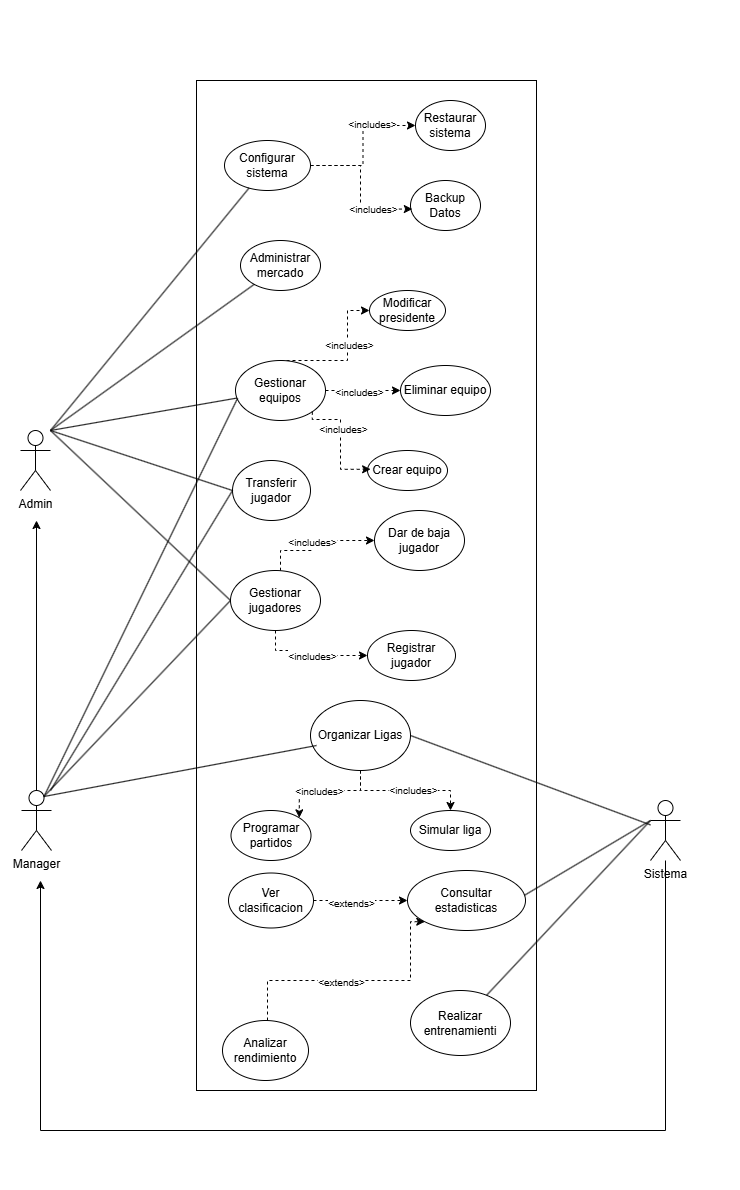

The diagram above was exported from draw.io. Its source (the exported page's mxGraphModel, read from the mxfile embedded in the PNG):
<mxGraphModel dx="1979" dy="1146" grid="1" gridSize="10" guides="1" tooltips="1" connect="1" arrows="1" fold="1" page="1" pageScale="1" pageWidth="827" pageHeight="1169" math="0" shadow="0">
  <root>
    <mxCell id="0" />
    <mxCell id="1" parent="0" />
    <mxCell id="tmvaz4x90wZOpn-WAA71-89" value="" style="rounded=0;whiteSpace=wrap;html=1;strokeColor=none;" vertex="1" parent="1">
      <mxGeometry x="40" y="20" width="740" height="1190" as="geometry" />
    </mxCell>
    <mxCell id="tmvaz4x90wZOpn-WAA71-1" value="Admin" style="shape=umlActor;verticalLabelPosition=bottom;verticalAlign=top;html=1;outlineConnect=0;" vertex="1" parent="1">
      <mxGeometry x="60" y="450" width="30" height="60" as="geometry" />
    </mxCell>
    <mxCell id="tmvaz4x90wZOpn-WAA71-6" style="edgeStyle=orthogonalEdgeStyle;rounded=0;orthogonalLoop=1;jettySize=auto;html=1;" edge="1" parent="1" source="tmvaz4x90wZOpn-WAA71-2">
      <mxGeometry relative="1" as="geometry">
        <mxPoint x="76" y="540" as="targetPoint" />
      </mxGeometry>
    </mxCell>
    <mxCell id="tmvaz4x90wZOpn-WAA71-2" value="Manager" style="shape=umlActor;verticalLabelPosition=bottom;verticalAlign=top;html=1;outlineConnect=0;" vertex="1" parent="1">
      <mxGeometry x="61" y="810" width="30" height="60" as="geometry" />
    </mxCell>
    <mxCell id="tmvaz4x90wZOpn-WAA71-8" value="" style="rounded=0;whiteSpace=wrap;html=1;" vertex="1" parent="1">
      <mxGeometry x="236" y="100" width="340" height="1010" as="geometry" />
    </mxCell>
    <mxCell id="tmvaz4x90wZOpn-WAA71-9" value="Administrar mercado" style="html=1;align=center;verticalAlign=middle;whiteSpace=wrap;rounded=0;shape=ellipse;perimeter=ellipsePerimeter;" vertex="1" parent="1">
      <mxGeometry x="280" y="260" width="80" height="50" as="geometry" />
    </mxCell>
    <mxCell id="tmvaz4x90wZOpn-WAA71-75" style="edgeStyle=orthogonalEdgeStyle;rounded=0;orthogonalLoop=1;jettySize=auto;html=1;entryX=1;entryY=0;entryDx=0;entryDy=0;dashed=1;" edge="1" parent="1" source="tmvaz4x90wZOpn-WAA71-10" target="tmvaz4x90wZOpn-WAA71-27">
      <mxGeometry relative="1" as="geometry" />
    </mxCell>
    <mxCell id="tmvaz4x90wZOpn-WAA71-81" value="&lt;span style=&quot;font-size: 10px;&quot;&gt;&amp;lt;includes&amp;gt;&lt;/span&gt;" style="edgeLabel;html=1;align=center;verticalAlign=middle;resizable=0;points=[];" vertex="1" connectable="0" parent="tmvaz4x90wZOpn-WAA71-75">
      <mxGeometry x="0.1369" relative="1" as="geometry">
        <mxPoint as="offset" />
      </mxGeometry>
    </mxCell>
    <mxCell id="tmvaz4x90wZOpn-WAA71-76" style="edgeStyle=orthogonalEdgeStyle;rounded=0;orthogonalLoop=1;jettySize=auto;html=1;entryX=0.5;entryY=0;entryDx=0;entryDy=0;dashed=1;" edge="1" parent="1" source="tmvaz4x90wZOpn-WAA71-10" target="tmvaz4x90wZOpn-WAA71-13">
      <mxGeometry relative="1" as="geometry" />
    </mxCell>
    <mxCell id="tmvaz4x90wZOpn-WAA71-80" value="&lt;span style=&quot;font-size: 10px;&quot;&gt;&amp;lt;includes&amp;gt;&lt;/span&gt;" style="edgeLabel;html=1;align=center;verticalAlign=middle;resizable=0;points=[];" vertex="1" connectable="0" parent="tmvaz4x90wZOpn-WAA71-76">
      <mxGeometry x="0.1071" y="1" relative="1" as="geometry">
        <mxPoint as="offset" />
      </mxGeometry>
    </mxCell>
    <mxCell id="tmvaz4x90wZOpn-WAA71-10" value="Organizar Ligas" style="html=1;align=center;verticalAlign=middle;whiteSpace=wrap;rounded=0;shape=ellipse;perimeter=ellipsePerimeter;" vertex="1" parent="1">
      <mxGeometry x="350" y="720" width="100" height="70" as="geometry" />
    </mxCell>
    <mxCell id="tmvaz4x90wZOpn-WAA71-51" style="edgeStyle=orthogonalEdgeStyle;rounded=0;orthogonalLoop=1;jettySize=auto;html=1;entryX=0;entryY=0.5;entryDx=0;entryDy=0;dashed=1;" edge="1" parent="1" source="tmvaz4x90wZOpn-WAA71-11" target="tmvaz4x90wZOpn-WAA71-24">
      <mxGeometry relative="1" as="geometry" />
    </mxCell>
    <mxCell id="tmvaz4x90wZOpn-WAA71-87" value="&lt;span style=&quot;font-size: 10px;&quot;&gt;&amp;lt;includes&amp;gt;&lt;/span&gt;" style="edgeLabel;html=1;align=center;verticalAlign=middle;resizable=0;points=[];" vertex="1" connectable="0" parent="tmvaz4x90wZOpn-WAA71-51">
      <mxGeometry x="0.396" y="2" relative="1" as="geometry">
        <mxPoint as="offset" />
      </mxGeometry>
    </mxCell>
    <mxCell id="tmvaz4x90wZOpn-WAA71-11" value="Configurar sistema" style="html=1;align=center;verticalAlign=middle;whiteSpace=wrap;rounded=0;shape=ellipse;perimeter=ellipsePerimeter;" vertex="1" parent="1">
      <mxGeometry x="264" y="160" width="86" height="50" as="geometry" />
    </mxCell>
    <mxCell id="tmvaz4x90wZOpn-WAA71-13" value="Simular liga" style="html=1;align=center;verticalAlign=middle;whiteSpace=wrap;rounded=0;shape=ellipse;perimeter=ellipsePerimeter;" vertex="1" parent="1">
      <mxGeometry x="450" y="830" width="80" height="40" as="geometry" />
    </mxCell>
    <mxCell id="tmvaz4x90wZOpn-WAA71-14" value="Crear equipo" style="html=1;align=center;verticalAlign=middle;whiteSpace=wrap;rounded=0;shape=ellipse;perimeter=ellipsePerimeter;" vertex="1" parent="1">
      <mxGeometry x="407" y="470" width="80" height="40" as="geometry" />
    </mxCell>
    <mxCell id="tmvaz4x90wZOpn-WAA71-48" style="edgeStyle=orthogonalEdgeStyle;rounded=0;orthogonalLoop=1;jettySize=auto;html=1;entryX=0;entryY=0.5;entryDx=0;entryDy=0;dashed=1;" edge="1" parent="1" source="tmvaz4x90wZOpn-WAA71-15" target="tmvaz4x90wZOpn-WAA71-23">
      <mxGeometry relative="1" as="geometry">
        <Array as="points">
          <mxPoint x="387" y="380" />
          <mxPoint x="387" y="330" />
        </Array>
      </mxGeometry>
    </mxCell>
    <mxCell id="tmvaz4x90wZOpn-WAA71-86" value="&lt;span style=&quot;font-size: 10px;&quot;&gt;&amp;lt;includes&amp;gt;&lt;/span&gt;" style="edgeLabel;html=1;align=center;verticalAlign=middle;resizable=0;points=[];" vertex="1" connectable="0" parent="tmvaz4x90wZOpn-WAA71-48">
      <mxGeometry x="0.1987" y="-1" relative="1" as="geometry">
        <mxPoint as="offset" />
      </mxGeometry>
    </mxCell>
    <mxCell id="tmvaz4x90wZOpn-WAA71-53" style="edgeStyle=orthogonalEdgeStyle;rounded=0;orthogonalLoop=1;jettySize=auto;html=1;entryX=0;entryY=0.5;entryDx=0;entryDy=0;dashed=1;" edge="1" parent="1" source="tmvaz4x90wZOpn-WAA71-15" target="tmvaz4x90wZOpn-WAA71-16">
      <mxGeometry relative="1" as="geometry" />
    </mxCell>
    <mxCell id="tmvaz4x90wZOpn-WAA71-85" value="&lt;span style=&quot;font-size: 10px;&quot;&gt;&amp;lt;includes&amp;gt;&lt;/span&gt;" style="edgeLabel;html=1;align=center;verticalAlign=middle;resizable=0;points=[];" vertex="1" connectable="0" parent="tmvaz4x90wZOpn-WAA71-53">
      <mxGeometry x="-0.1172" y="-1" relative="1" as="geometry">
        <mxPoint as="offset" />
      </mxGeometry>
    </mxCell>
    <mxCell id="tmvaz4x90wZOpn-WAA71-15" value="Gestionar equipos" style="html=1;align=center;verticalAlign=middle;whiteSpace=wrap;rounded=0;shape=ellipse;perimeter=ellipsePerimeter;" vertex="1" parent="1">
      <mxGeometry x="275" y="380" width="90" height="60" as="geometry" />
    </mxCell>
    <mxCell id="tmvaz4x90wZOpn-WAA71-16" value="Eliminar equipo" style="html=1;align=center;verticalAlign=middle;whiteSpace=wrap;rounded=0;shape=ellipse;perimeter=ellipsePerimeter;" vertex="1" parent="1">
      <mxGeometry x="440" y="385" width="90" height="50" as="geometry" />
    </mxCell>
    <mxCell id="tmvaz4x90wZOpn-WAA71-30" style="edgeStyle=orthogonalEdgeStyle;rounded=0;orthogonalLoop=1;jettySize=auto;html=1;" edge="1" parent="1" source="tmvaz4x90wZOpn-WAA71-21">
      <mxGeometry relative="1" as="geometry">
        <mxPoint x="80" y="900" as="targetPoint" />
        <Array as="points">
          <mxPoint x="705" y="1150" />
          <mxPoint x="80" y="1150" />
        </Array>
      </mxGeometry>
    </mxCell>
    <mxCell id="tmvaz4x90wZOpn-WAA71-21" value="Sistema" style="shape=umlActor;verticalLabelPosition=bottom;verticalAlign=top;html=1;outlineConnect=0;" vertex="1" parent="1">
      <mxGeometry x="690" y="820" width="30" height="60" as="geometry" />
    </mxCell>
    <mxCell id="tmvaz4x90wZOpn-WAA71-22" value="Backup Datos" style="html=1;align=center;verticalAlign=middle;whiteSpace=wrap;rounded=0;shape=ellipse;perimeter=ellipsePerimeter;" vertex="1" parent="1">
      <mxGeometry x="450" y="200" width="70" height="50" as="geometry" />
    </mxCell>
    <mxCell id="tmvaz4x90wZOpn-WAA71-23" value="Modificar presidente" style="html=1;align=center;verticalAlign=middle;whiteSpace=wrap;rounded=0;shape=ellipse;perimeter=ellipsePerimeter;" vertex="1" parent="1">
      <mxGeometry x="409" y="310" width="76" height="40" as="geometry" />
    </mxCell>
    <mxCell id="tmvaz4x90wZOpn-WAA71-24" value="Restaurar sistema" style="html=1;align=center;verticalAlign=middle;whiteSpace=wrap;rounded=0;shape=ellipse;perimeter=ellipsePerimeter;" vertex="1" parent="1">
      <mxGeometry x="455" y="120" width="70" height="50" as="geometry" />
    </mxCell>
    <mxCell id="tmvaz4x90wZOpn-WAA71-25" value="Dar de baja jugador" style="html=1;align=center;verticalAlign=middle;whiteSpace=wrap;rounded=0;shape=ellipse;perimeter=ellipsePerimeter;" vertex="1" parent="1">
      <mxGeometry x="414" y="530" width="90" height="60" as="geometry" />
    </mxCell>
    <mxCell id="tmvaz4x90wZOpn-WAA71-26" value="Registrar jugador" style="html=1;align=center;verticalAlign=middle;whiteSpace=wrap;rounded=0;shape=ellipse;perimeter=ellipsePerimeter;" vertex="1" parent="1">
      <mxGeometry x="407" y="650" width="88" height="50" as="geometry" />
    </mxCell>
    <mxCell id="tmvaz4x90wZOpn-WAA71-27" value="Programar partidos" style="html=1;align=center;verticalAlign=middle;whiteSpace=wrap;rounded=0;shape=ellipse;perimeter=ellipsePerimeter;" vertex="1" parent="1">
      <mxGeometry x="270.5" y="830" width="80" height="50" as="geometry" />
    </mxCell>
    <mxCell id="tmvaz4x90wZOpn-WAA71-33" value="" style="endArrow=none;html=1;rounded=0;" edge="1" parent="1" target="tmvaz4x90wZOpn-WAA71-9">
      <mxGeometry width="50" height="50" relative="1" as="geometry">
        <mxPoint x="90" y="450" as="sourcePoint" />
        <mxPoint x="140" y="400" as="targetPoint" />
      </mxGeometry>
    </mxCell>
    <mxCell id="tmvaz4x90wZOpn-WAA71-34" value="" style="endArrow=none;html=1;rounded=0;" edge="1" parent="1" target="tmvaz4x90wZOpn-WAA71-11">
      <mxGeometry width="50" height="50" relative="1" as="geometry">
        <mxPoint x="90" y="450" as="sourcePoint" />
        <mxPoint x="237" y="246" as="targetPoint" />
      </mxGeometry>
    </mxCell>
    <mxCell id="tmvaz4x90wZOpn-WAA71-55" style="edgeStyle=orthogonalEdgeStyle;rounded=0;orthogonalLoop=1;jettySize=auto;html=1;entryX=0;entryY=0.5;entryDx=0;entryDy=0;dashed=1;" edge="1" parent="1" source="tmvaz4x90wZOpn-WAA71-38" target="tmvaz4x90wZOpn-WAA71-25">
      <mxGeometry relative="1" as="geometry">
        <Array as="points">
          <mxPoint x="320" y="570" />
          <mxPoint x="352" y="570" />
          <mxPoint x="352" y="560" />
        </Array>
      </mxGeometry>
    </mxCell>
    <mxCell id="tmvaz4x90wZOpn-WAA71-83" value="&lt;span style=&quot;font-size: 10px;&quot;&gt;&amp;lt;includes&amp;gt;&lt;/span&gt;" style="edgeLabel;html=1;align=center;verticalAlign=middle;resizable=0;points=[];" vertex="1" connectable="0" parent="tmvaz4x90wZOpn-WAA71-55">
      <mxGeometry x="-0.0187" y="1" relative="1" as="geometry">
        <mxPoint as="offset" />
      </mxGeometry>
    </mxCell>
    <mxCell id="tmvaz4x90wZOpn-WAA71-56" style="edgeStyle=orthogonalEdgeStyle;rounded=0;orthogonalLoop=1;jettySize=auto;html=1;dashed=1;" edge="1" parent="1" source="tmvaz4x90wZOpn-WAA71-38" target="tmvaz4x90wZOpn-WAA71-26">
      <mxGeometry relative="1" as="geometry">
        <Array as="points">
          <mxPoint x="315" y="670" />
          <mxPoint x="350" y="670" />
          <mxPoint x="350" y="675" />
        </Array>
      </mxGeometry>
    </mxCell>
    <mxCell id="tmvaz4x90wZOpn-WAA71-82" value="&lt;span style=&quot;font-size: 10px;&quot;&gt;&amp;lt;includes&amp;gt;&lt;/span&gt;" style="edgeLabel;html=1;align=center;verticalAlign=middle;resizable=0;points=[];" vertex="1" connectable="0" parent="tmvaz4x90wZOpn-WAA71-56">
      <mxGeometry x="0.0435" relative="1" as="geometry">
        <mxPoint as="offset" />
      </mxGeometry>
    </mxCell>
    <mxCell id="tmvaz4x90wZOpn-WAA71-38" value="Gestionar jugadores" style="html=1;align=center;verticalAlign=middle;whiteSpace=wrap;rounded=0;shape=ellipse;perimeter=ellipsePerimeter;" vertex="1" parent="1">
      <mxGeometry x="270" y="590" width="90" height="60" as="geometry" />
    </mxCell>
    <mxCell id="tmvaz4x90wZOpn-WAA71-69" style="edgeStyle=orthogonalEdgeStyle;rounded=0;orthogonalLoop=1;jettySize=auto;html=1;entryX=0;entryY=0.5;entryDx=0;entryDy=0;dashed=1;" edge="1" parent="1" source="tmvaz4x90wZOpn-WAA71-40" target="tmvaz4x90wZOpn-WAA71-42">
      <mxGeometry relative="1" as="geometry" />
    </mxCell>
    <mxCell id="tmvaz4x90wZOpn-WAA71-78" value="&lt;font style=&quot;font-size: 10px;&quot;&gt;&amp;lt;extends&amp;gt;&lt;/font&gt;" style="edgeLabel;html=1;align=center;verticalAlign=middle;resizable=0;points=[];" vertex="1" connectable="0" parent="tmvaz4x90wZOpn-WAA71-69">
      <mxGeometry x="-0.2164" y="-2" relative="1" as="geometry">
        <mxPoint as="offset" />
      </mxGeometry>
    </mxCell>
    <mxCell id="tmvaz4x90wZOpn-WAA71-40" value="Ver clasificacion" style="html=1;align=center;verticalAlign=middle;whiteSpace=wrap;rounded=0;shape=ellipse;perimeter=ellipsePerimeter;" vertex="1" parent="1">
      <mxGeometry x="268" y="892.5" width="85" height="55" as="geometry" />
    </mxCell>
    <mxCell id="tmvaz4x90wZOpn-WAA71-41" value="Realizar entrenamienti" style="html=1;align=center;verticalAlign=middle;whiteSpace=wrap;rounded=0;shape=ellipse;perimeter=ellipsePerimeter;" vertex="1" parent="1">
      <mxGeometry x="450" y="1010" width="100" height="65" as="geometry" />
    </mxCell>
    <mxCell id="tmvaz4x90wZOpn-WAA71-42" value="Consultar estadisticas" style="html=1;align=center;verticalAlign=middle;whiteSpace=wrap;rounded=0;shape=ellipse;perimeter=ellipsePerimeter;" vertex="1" parent="1">
      <mxGeometry x="447" y="890" width="118" height="60" as="geometry" />
    </mxCell>
    <mxCell id="tmvaz4x90wZOpn-WAA71-68" style="edgeStyle=orthogonalEdgeStyle;rounded=0;orthogonalLoop=1;jettySize=auto;html=1;entryX=0;entryY=1;entryDx=0;entryDy=0;dashed=1;" edge="1" parent="1" source="tmvaz4x90wZOpn-WAA71-43" target="tmvaz4x90wZOpn-WAA71-42">
      <mxGeometry relative="1" as="geometry">
        <Array as="points">
          <mxPoint x="307" y="1000" />
          <mxPoint x="450" y="1000" />
          <mxPoint x="450" y="941" />
        </Array>
      </mxGeometry>
    </mxCell>
    <mxCell id="tmvaz4x90wZOpn-WAA71-79" value="&lt;span style=&quot;font-size: 10px;&quot;&gt;&amp;lt;extends&amp;gt;&lt;/span&gt;" style="edgeLabel;html=1;align=center;verticalAlign=middle;resizable=0;points=[];" vertex="1" connectable="0" parent="tmvaz4x90wZOpn-WAA71-68">
      <mxGeometry x="-0.1105" y="-1" relative="1" as="geometry">
        <mxPoint as="offset" />
      </mxGeometry>
    </mxCell>
    <mxCell id="tmvaz4x90wZOpn-WAA71-43" value="Analizar rendimiento" style="html=1;align=center;verticalAlign=middle;whiteSpace=wrap;rounded=0;shape=ellipse;perimeter=ellipsePerimeter;" vertex="1" parent="1">
      <mxGeometry x="262" y="1040" width="86" height="60" as="geometry" />
    </mxCell>
    <mxCell id="tmvaz4x90wZOpn-WAA71-52" style="edgeStyle=orthogonalEdgeStyle;rounded=0;orthogonalLoop=1;jettySize=auto;html=1;entryX=0.026;entryY=0.571;entryDx=0;entryDy=0;entryPerimeter=0;dashed=1;" edge="1" parent="1" source="tmvaz4x90wZOpn-WAA71-11" target="tmvaz4x90wZOpn-WAA71-22">
      <mxGeometry relative="1" as="geometry" />
    </mxCell>
    <mxCell id="tmvaz4x90wZOpn-WAA71-88" value="&lt;span style=&quot;font-size: 10px;&quot;&gt;&amp;lt;includes&amp;gt;&lt;/span&gt;" style="edgeLabel;html=1;align=center;verticalAlign=middle;resizable=0;points=[];" vertex="1" connectable="0" parent="tmvaz4x90wZOpn-WAA71-52">
      <mxGeometry x="0.4604" relative="1" as="geometry">
        <mxPoint as="offset" />
      </mxGeometry>
    </mxCell>
    <mxCell id="tmvaz4x90wZOpn-WAA71-54" style="edgeStyle=orthogonalEdgeStyle;rounded=0;orthogonalLoop=1;jettySize=auto;html=1;entryX=0.039;entryY=0.47;entryDx=0;entryDy=0;entryPerimeter=0;exitX=1;exitY=1;exitDx=0;exitDy=0;dashed=1;" edge="1" parent="1" source="tmvaz4x90wZOpn-WAA71-15" target="tmvaz4x90wZOpn-WAA71-14">
      <mxGeometry relative="1" as="geometry">
        <Array as="points">
          <mxPoint x="352" y="439" />
          <mxPoint x="380" y="439" />
          <mxPoint x="380" y="489" />
        </Array>
      </mxGeometry>
    </mxCell>
    <mxCell id="tmvaz4x90wZOpn-WAA71-84" value="&lt;span style=&quot;font-size: 10px;&quot;&gt;&amp;lt;includes&amp;gt;&lt;/span&gt;" style="edgeLabel;html=1;align=center;verticalAlign=middle;resizable=0;points=[];" vertex="1" connectable="0" parent="tmvaz4x90wZOpn-WAA71-54">
      <mxGeometry x="-0.2167" y="2" relative="1" as="geometry">
        <mxPoint as="offset" />
      </mxGeometry>
    </mxCell>
    <mxCell id="tmvaz4x90wZOpn-WAA71-60" value="Transferir jugador" style="html=1;align=center;verticalAlign=middle;whiteSpace=wrap;rounded=0;shape=ellipse;perimeter=ellipsePerimeter;" vertex="1" parent="1">
      <mxGeometry x="272" y="480" width="78" height="60" as="geometry" />
    </mxCell>
    <mxCell id="tmvaz4x90wZOpn-WAA71-61" value="" style="endArrow=none;html=1;rounded=0;entryX=0;entryY=0.5;entryDx=0;entryDy=0;" edge="1" parent="1" target="tmvaz4x90wZOpn-WAA71-60">
      <mxGeometry width="50" height="50" relative="1" as="geometry">
        <mxPoint x="90" y="450" as="sourcePoint" />
        <mxPoint x="384" y="440" as="targetPoint" />
      </mxGeometry>
    </mxCell>
    <mxCell id="tmvaz4x90wZOpn-WAA71-62" value="" style="endArrow=none;html=1;rounded=0;" edge="1" parent="1" target="tmvaz4x90wZOpn-WAA71-15">
      <mxGeometry width="50" height="50" relative="1" as="geometry">
        <mxPoint x="90" y="450" as="sourcePoint" />
        <mxPoint x="384" y="440" as="targetPoint" />
      </mxGeometry>
    </mxCell>
    <mxCell id="tmvaz4x90wZOpn-WAA71-63" value="" style="endArrow=none;html=1;rounded=0;entryX=1;entryY=0.5;entryDx=0;entryDy=0;" edge="1" parent="1" source="tmvaz4x90wZOpn-WAA71-21" target="tmvaz4x90wZOpn-WAA71-10">
      <mxGeometry width="50" height="50" relative="1" as="geometry">
        <mxPoint x="280" y="666" as="sourcePoint" />
        <mxPoint x="484" y="520" as="targetPoint" />
      </mxGeometry>
    </mxCell>
    <mxCell id="tmvaz4x90wZOpn-WAA71-64" value="" style="endArrow=none;html=1;rounded=0;entryX=0;entryY=0.5;entryDx=0;entryDy=0;" edge="1" parent="1" target="tmvaz4x90wZOpn-WAA71-38">
      <mxGeometry width="50" height="50" relative="1" as="geometry">
        <mxPoint x="90" y="450" as="sourcePoint" />
        <mxPoint x="394" y="550" as="targetPoint" />
      </mxGeometry>
    </mxCell>
    <mxCell id="tmvaz4x90wZOpn-WAA71-65" value="" style="endArrow=none;html=1;rounded=0;" edge="1" parent="1" target="tmvaz4x90wZOpn-WAA71-41">
      <mxGeometry width="50" height="50" relative="1" as="geometry">
        <mxPoint x="690" y="840" as="sourcePoint" />
        <mxPoint x="610" y="800" as="targetPoint" />
      </mxGeometry>
    </mxCell>
    <mxCell id="tmvaz4x90wZOpn-WAA71-66" value="" style="endArrow=none;html=1;rounded=0;entryX=0.99;entryY=0.415;entryDx=0;entryDy=0;entryPerimeter=0;" edge="1" parent="1" target="tmvaz4x90wZOpn-WAA71-42">
      <mxGeometry width="50" height="50" relative="1" as="geometry">
        <mxPoint x="690" y="840" as="sourcePoint" />
        <mxPoint x="597" y="880" as="targetPoint" />
      </mxGeometry>
    </mxCell>
    <mxCell id="tmvaz4x90wZOpn-WAA71-71" value="" style="endArrow=none;html=1;rounded=0;entryX=0.022;entryY=0.633;entryDx=0;entryDy=0;exitX=0.75;exitY=0.1;exitDx=0;exitDy=0;exitPerimeter=0;entryPerimeter=0;" edge="1" parent="1" source="tmvaz4x90wZOpn-WAA71-2" target="tmvaz4x90wZOpn-WAA71-15">
      <mxGeometry width="50" height="50" relative="1" as="geometry">
        <mxPoint x="170" y="550" as="sourcePoint" />
        <mxPoint x="350" y="720" as="targetPoint" />
      </mxGeometry>
    </mxCell>
    <mxCell id="tmvaz4x90wZOpn-WAA71-72" value="" style="endArrow=none;html=1;rounded=0;entryX=0;entryY=0.5;entryDx=0;entryDy=0;exitX=0.75;exitY=0.1;exitDx=0;exitDy=0;exitPerimeter=0;" edge="1" parent="1" source="tmvaz4x90wZOpn-WAA71-2" target="tmvaz4x90wZOpn-WAA71-38">
      <mxGeometry width="50" height="50" relative="1" as="geometry">
        <mxPoint x="150" y="1158" as="sourcePoint" />
        <mxPoint x="343" y="760" as="targetPoint" />
      </mxGeometry>
    </mxCell>
    <mxCell id="tmvaz4x90wZOpn-WAA71-73" value="" style="endArrow=none;html=1;rounded=0;entryX=0.06;entryY=0.643;entryDx=0;entryDy=0;exitX=0.75;exitY=0.1;exitDx=0;exitDy=0;exitPerimeter=0;entryPerimeter=0;" edge="1" parent="1" source="tmvaz4x90wZOpn-WAA71-2" target="tmvaz4x90wZOpn-WAA71-10">
      <mxGeometry width="50" height="50" relative="1" as="geometry">
        <mxPoint x="150" y="936" as="sourcePoint" />
        <mxPoint x="336" y="740" as="targetPoint" />
      </mxGeometry>
    </mxCell>
    <mxCell id="tmvaz4x90wZOpn-WAA71-74" value="" style="endArrow=none;html=1;rounded=0;entryX=0;entryY=0.5;entryDx=0;entryDy=0;" edge="1" parent="1" target="tmvaz4x90wZOpn-WAA71-60">
      <mxGeometry width="50" height="50" relative="1" as="geometry">
        <mxPoint x="90" y="810" as="sourcePoint" />
        <mxPoint x="549" y="810" as="targetPoint" />
      </mxGeometry>
    </mxCell>
  </root>
</mxGraphModel>